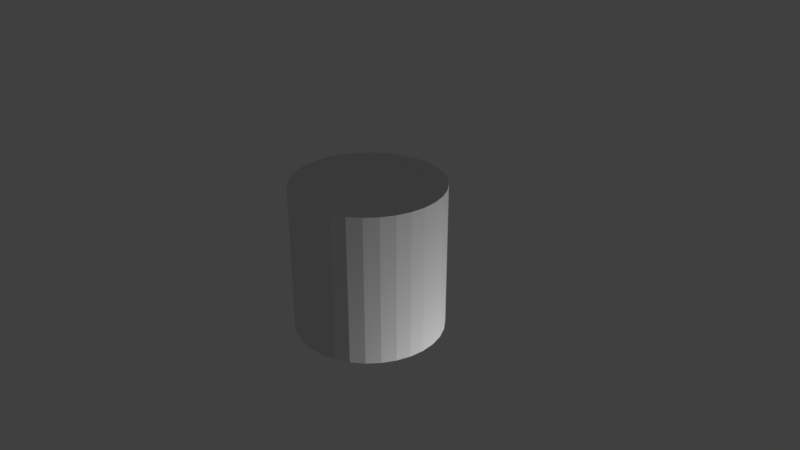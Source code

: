 # Source: Morritt_CeilingLight.blend  (saved by Blender 2.78.0; exported with 4.5.12 LTS)
import bpy
from mathutils import Matrix  # noqa: F401  (used for matrix-valued properties, if any)

bpy.ops.wm.read_factory_settings(use_empty=True)
scene = bpy.context.scene
scene.name = 'Scene'

# ---- collections
col_collection_1 = bpy.data.collections.new('Collection 1'); scene.collection.children.link(col_collection_1)

# ---- materials (node trees are filled in below, after node groups)
mat_material_002 = bpy.data.materials.new('Material.002')
mat_material_002.alpha_threshold = 0.0
mat_material_002.use_transparent_shadow = False
mat_material_002.roughness = 0.5
mat_material_001 = bpy.data.materials.new('Material.001')
mat_material_001.alpha_threshold = 0.0
mat_material_001.use_transparent_shadow = False
mat_material_001.roughness = 0.5

# ---- material node trees

# ---- world
world_world = bpy.data.worlds.new('World'); scene.world = world_world
world_world.color = (0.05088, 0.05088, 0.05088)
world_world.use_sun_shadow = False
world_world.sun_shadow_jitter_overblur = 0.0
world_world.cycles.sampling_method = 'MANUAL'

# ---- cameras
cam_camera = bpy.data.cameras.new('Camera')
cam_camera.clip_end = 100.0
cam_camera.lens = 35.0
cam_camera.sensor_width = 32.0
cam_camera.sensor_height = 18.0
cam_camera.ortho_scale = 7.314
cam_camera.dof.focus_distance = 0.0
cam_camera.dof.aperture_fstop = 128.0

# ---- lights
light_lamp = bpy.data.lights.new('Lamp', 'POINT')
light_lamp.transmission_factor = 0.0
light_lamp.cutoff_distance = 30.0
light_lamp.energy = 100.0
light_lamp.shadow_buffer_clip_start = 1.001
light_lamp.shadow_soft_size = 0.1
light_lamp.shadow_maximum_resolution = 0.006
light_lamp.use_absolute_resolution = True

# ---- meshes
me_cylinder_002 = bpy.data.meshes.new('Cylinder.002')
me_cylinder_002.from_pydata([(0.0, 1.0, -0.8209), (0.0, 1.0, 1.0), (0.1951, 0.9808, -0.8209), (0.1951, 0.9808, 1.0), (0.3827, 0.9239, -0.8209), (0.3827, 0.9239, 1.0), (0.5556, 0.8315, -0.8209), (0.5556, 0.8315, 1.0), (0.7071, 0.7071, -0.8209), (0.7071, 0.7071, 1.0), (0.8315, 0.5556, -0.8209), (0.8315, 0.5556, 1.0), (0.9239, 0.3827, -0.8209), (0.9239, 0.3827, 1.0), (0.9808, 0.1951, -0.8209), (0.9808, 0.1951, 1.0), (1.0, 7.55e-08, -0.8209), (1.0, 7.55e-08, 1.0), (0.9808, -0.1951, -0.8209), (0.9808, -0.1951, 1.0), (0.9239, -0.3827, -0.8209), (0.9239, -0.3827, 1.0), (0.8315, -0.5556, -0.8209), (0.8315, -0.5556, 1.0), (0.7071, -0.7071, -0.8209), (0.7071, -0.7071, 1.0), (0.5556, -0.8315, -0.8209), (0.5556, -0.8315, 1.0), (0.3827, -0.9239, -0.8209), (0.3827, -0.9239, 1.0), (0.1951, -0.9808, -0.8209), (0.1951, -0.9808, 1.0), (-3.258e-07, -1.0, -0.8209), (-3.258e-07, -1.0, 1.0), (-0.1951, -0.9808, -0.8209), (-0.1951, -0.9808, 1.0), (-0.3827, -0.9239, -0.8209), (-0.3827, -0.9239, 1.0), (-0.5556, -0.8315, -0.8209), (-0.5556, -0.8315, 1.0), (-0.7071, -0.7071, -0.8209), (-0.7071, -0.7071, 1.0), (-0.8315, -0.5556, -0.8209), (-0.8315, -0.5556, 1.0), (-0.9239, -0.3827, -0.8209), (-0.9239, -0.3827, 1.0), (-0.9808, -0.1951, -0.8209), (-0.9808, -0.1951, 1.0), (-1.0, 9.656e-07, -0.8209), (-1.0, 9.656e-07, 1.0), (-0.9808, 0.1951, -0.8209), (-0.9808, 0.1951, 1.0), (-0.9239, 0.3827, -0.8209), (-0.9239, 0.3827, 1.0), (-0.8315, 0.5556, -0.8209), (-0.8315, 0.5556, 1.0), (-0.7071, 0.7071, -0.8209), (-0.7071, 0.7071, 1.0), (-0.5556, 0.8315, -0.8209), (-0.5556, 0.8315, 1.0), (-0.3827, 0.9239, -0.8209), (-0.3827, 0.9239, 1.0), (-0.1951, 0.9808, -0.8209), (-0.1951, 0.9808, 1.0)], [], [(0, 1, 3, 2), (2, 3, 5, 4), (4, 5, 7, 6), (6, 7, 9, 8), (8, 9, 11, 10), (10, 11, 13, 12), (12, 13, 15, 14), (14, 15, 17, 16), (16, 17, 19, 18), (18, 19, 21, 20), (20, 21, 23, 22), (22, 23, 25, 24), (24, 25, 27, 26), (26, 27, 29, 28), (28, 29, 31, 30), (30, 31, 33, 32), (32, 33, 35, 34), (34, 35, 37, 36), (36, 37, 39, 38), (38, 39, 41, 40), (40, 41, 43, 42), (42, 43, 45, 44), (44, 45, 47, 46), (46, 47, 49, 48), (48, 49, 51, 50), (50, 51, 53, 52), (52, 53, 55, 54), (54, 55, 57, 56), (56, 57, 59, 58), (58, 59, 61, 60), (3, 1, 63, 61, 59, 57, 55, 53, 51, 49, 47, 45, 43, 41, 39, 37, 35, 33, 31, 29, 27, 25, 23, 21, 19, 17, 15, 13, 11, 9, 7, 5), (60, 61, 63, 62), (62, 63, 1, 0), (0, 2, 4, 6, 8, 10, 12, 14, 16, 18, 20, 22, 24, 26, 28, 30, 32, 34, 36, 38, 40, 42, 44, 46, 48, 50, 52, 54, 56, 58, 60, 62)])
_uv = me_cylinder_002.uv_layers.new(name='UVMap')
_uv.uv.foreach_set('vector', [0.0, 0.0, 1.0, 0.0, 1.0, 1.0, 0.0, 1.0, 0.0, 0.0, 1.0, 0.0, 1.0, 1.0, 0.0, 1.0, 0.0, 0.0, 1.0, 0.0, 1.0, 1.0, 0.0, 1.0, 0.0, 0.0, 1.0, 0.0, 1.0, 1.0, 0.0, 1.0, 0.0, 0.0, 1.0, 0.0, 1.0, 1.0, 0.0, 1.0, 0.0, 0.0, 1.0, 0.0, 1.0, 1.0, 0.0, 1.0, 0.0, 0.0, 1.0, 0.0, 1.0, 1.0, 0.0, 1.0, 0.0, 0.0, 1.0, 0.0, 1.0, 1.0, 0.0, 1.0, 0.0, 0.0, 1.0, 0.0, 1.0, 1.0, 0.0, 1.0, 0.0, 0.0, 1.0, 0.0, 1.0, 1.0, 0.0, 1.0, 0.0, 0.0, 1.0, 0.0, 1.0, 1.0, 0.0, 1.0, 0.0, 0.0, 1.0, 0.0, 1.0, 1.0, 0.0, 1.0, 0.0, 0.0, 1.0, 0.0, 1.0, 1.0, 0.0, 1.0, 0.0, 0.0, 1.0, 0.0, 1.0, 1.0, 0.0, 1.0, 0.0, 0.0, 1.0, 0.0, 1.0, 1.0, 0.0, 1.0, 0.0, 0.0, 1.0, 0.0, 1.0, 1.0, 0.0, 1.0, 0.0, 0.0, 1.0, 0.0, 1.0, 1.0, 0.0, 1.0, 0.0, 0.0, 1.0, 0.0, 1.0, 1.0, 0.0, 1.0, 0.0, 0.0, 1.0, 0.0, 1.0, 1.0, 0.0, 1.0, 0.0, 0.0, 1.0, 0.0, 1.0, 1.0, 0.0, 1.0, 0.0, 0.0, 1.0, 0.0, 1.0, 1.0, 0.0, 1.0, 0.0, 0.0, 1.0, 0.0, 1.0, 1.0, 0.0, 1.0, 0.0, 0.0, 1.0, 0.0, 1.0, 1.0, 0.0, 1.0, 0.0, 0.0, 1.0, 0.0, 1.0, 1.0, 0.0, 1.0, 0.0, 0.0, 1.0, 0.0, 1.0, 1.0, 0.0, 1.0, 0.0, 0.0, 1.0, 0.0, 1.0, 1.0, 0.0, 1.0, 0.0, 0.0, 1.0, 0.0, 1.0, 1.0, 0.0, 1.0, 0.0, 0.0, 1.0, 0.0, 1.0, 1.0, 0.0, 1.0, 0.0, 0.0, 1.0, 0.0, 1.0, 1.0, 0.0, 1.0, 0.0, 0.0, 1.0, 0.0, 1.0, 1.0, 0.0, 1.0, 0.5, 1.0, 0.5975, 0.9904, 0.6913, 0.9619, 0.7778, 0.9157, 0.8536, 0.8536, 0.9157, 0.7778, 0.9619, 0.6913, 0.9904, 0.5975, 1.0, 0.5, 0.9904, 0.4025, 0.9619, 0.3087, 0.9157, 0.2222, 0.8536, 0.1464, 0.7778, 0.08427, 0.6913, 0.03806, 0.5975, 0.009607, 0.5, 0.0, 0.4025, 0.009607, 0.3087, 0.03806, 0.2222, 0.08427, 0.1464, 0.1464, 0.08426, 0.2222, 0.03806, 0.3087, 0.009607, 0.4025, 0.0, 0.5, 0.009607, 0.5975, 0.03806, 0.6913, 0.08427, 0.7778, 0.1464, 0.8536, 0.2222, 0.9157, 0.3087, 0.9619, 0.4025, 0.9904, 0.0, 0.0, 1.0, 0.0, 1.0, 1.0, 0.0, 1.0, 0.0, 0.0, 1.0, 0.0, 1.0, 1.0, 0.0, 1.0, 0.5, 1.0, 0.5975, 0.9904, 0.6913, 0.9619, 0.7778, 0.9157, 0.8536, 0.8536, 0.9157, 0.7778, 0.9619, 0.6913, 0.9904, 0.5975, 1.0, 0.5, 0.9904, 0.4025, 0.9619, 0.3087, 0.9157, 0.2222, 0.8536, 0.1464, 0.7778, 0.08427, 0.6913, 0.03806, 0.5975, 0.009607, 0.5, 0.0, 0.4025, 0.009607, 0.3087, 0.03806, 0.2222, 0.08427, 0.1464, 0.1464, 0.08426, 0.2222, 0.03806, 0.3087, 0.009607, 0.4025, 0.0, 0.5, 0.009607, 0.5975, 0.03806, 0.6913, 0.08427, 0.7778, 0.1464, 0.8536, 0.2222, 0.9157, 0.3087, 0.9619, 0.4025, 0.9904])
me_cylinder_002.materials.append(mat_material_002)
me_cylinder_002.use_remesh_preserve_volume = False
me_cylinder_002.use_remesh_preserve_attributes = False
me_cylinder_002.use_mirror_vertex_groups = False
me_cylinder_002.update()
me_cylinder_001 = bpy.data.meshes.new('Cylinder.001')
me_cylinder_001.from_pydata([(0.0, 1.0, -1.0), (0.0, 1.0, 1.0), (0.1951, 0.9808, -1.0), (0.1951, 0.9808, 1.0), (0.3827, 0.9239, -1.0), (0.3827, 0.9239, 1.0), (0.5556, 0.8315, -1.0), (0.5556, 0.8315, 1.0), (0.7071, 0.7071, -1.0), (0.7071, 0.7071, 1.0), (0.8315, 0.5556, -1.0), (0.8315, 0.5556, 1.0), (0.9239, 0.3827, -1.0), (0.9239, 0.3827, 1.0), (0.9808, 0.1951, -1.0), (0.9808, 0.1951, 1.0), (1.0, 7.55e-08, -1.0), (1.0, 7.55e-08, 1.0), (0.9808, -0.1951, -1.0), (0.9808, -0.1951, 1.0), (0.9239, -0.3827, -1.0), (0.9239, -0.3827, 1.0), (0.8315, -0.5556, -1.0), (0.8315, -0.5556, 1.0), (0.7071, -0.7071, -1.0), (0.7071, -0.7071, 1.0), (0.5556, -0.8315, -1.0), (0.5556, -0.8315, 1.0), (0.3827, -0.9239, -1.0), (0.3827, -0.9239, 1.0), (0.1951, -0.9808, -1.0), (0.1951, -0.9808, 1.0), (-3.258e-07, -1.0, -1.0), (-3.258e-07, -1.0, 1.0), (-0.1951, -0.9808, -1.0), (-0.1951, -0.9808, 1.0), (-0.3827, -0.9239, -1.0), (-0.3827, -0.9239, 1.0), (-0.5556, -0.8315, -1.0), (-0.5556, -0.8315, 1.0), (-0.7071, -0.7071, -1.0), (-0.7071, -0.7071, 1.0), (-0.8315, -0.5556, -1.0), (-0.8315, -0.5556, 1.0), (-0.9239, -0.3827, -1.0), (-0.9239, -0.3827, 1.0), (-0.9808, -0.1951, -1.0), (-0.9808, -0.1951, 1.0), (-1.0, 9.656e-07, -1.0), (-1.0, 9.656e-07, 1.0), (-0.9808, 0.1951, -1.0), (-0.9808, 0.1951, 1.0), (-0.9239, 0.3827, -1.0), (-0.9239, 0.3827, 1.0), (-0.8315, 0.5556, -1.0), (-0.8315, 0.5556, 1.0), (-0.7071, 0.7071, -1.0), (-0.7071, 0.7071, 1.0), (-0.5556, 0.8315, -1.0), (-0.5556, 0.8315, 1.0), (-0.3827, 0.9239, -1.0), (-0.3827, 0.9239, 1.0), (-0.1951, 0.9808, -1.0), (-0.1951, 0.9808, 1.0)], [], [(0, 1, 3, 2), (2, 3, 5, 4), (4, 5, 7, 6), (6, 7, 9, 8), (8, 9, 11, 10), (10, 11, 13, 12), (12, 13, 15, 14), (14, 15, 17, 16), (16, 17, 19, 18), (18, 19, 21, 20), (20, 21, 23, 22), (22, 23, 25, 24), (24, 25, 27, 26), (26, 27, 29, 28), (28, 29, 31, 30), (30, 31, 33, 32), (32, 33, 35, 34), (34, 35, 37, 36), (36, 37, 39, 38), (38, 39, 41, 40), (40, 41, 43, 42), (42, 43, 45, 44), (44, 45, 47, 46), (46, 47, 49, 48), (48, 49, 51, 50), (50, 51, 53, 52), (52, 53, 55, 54), (54, 55, 57, 56), (56, 57, 59, 58), (58, 59, 61, 60), (60, 61, 63, 62), (62, 63, 1, 0)])
_uv = me_cylinder_001.uv_layers.new(name='UVMap')
_uv.uv.foreach_set('vector', [0.5038, 0.5093, 0.9787, 0.3527, 0.9982, 0.4492, 0.5016, 0.5101, 0.5016, 0.5101, 0.9982, 0.4492, 0.9985, 0.5477, 0.4994, 0.5106, 0.4994, 0.5106, 0.9985, 0.5477, 0.9796, 0.6445, 0.4971, 0.5105, 0.4971, 0.5105, 0.9796, 0.6445, 0.9421, 0.7357, 0.4949, 0.51, 0.4949, 0.51, 0.9421, 0.7357, 0.8875, 0.818, 0.4929, 0.509, 0.4929, 0.509, 0.8875, 0.818, 0.8179, 0.888, 0.4911, 0.5077, 0.4911, 0.5077, 0.8179, 0.888, 0.736, 0.943, 0.4897, 0.506, 0.4897, 0.506, 0.736, 0.943, 0.6449, 0.981, 0.4886, 0.504, 0.4886, 0.504, 0.6449, 0.981, 0.548, 0.9999, 0.488, 0.5019, 0.488, 0.5019, 0.548, 0.9999, 0.4494, 0.9995, 0.4877, 0.4996, 0.4877, 0.4996, 0.4494, 0.9995, 0.3528, 0.9799, 0.4879, 0.4973, 0.4879, 0.4973, 0.3528, 0.9799, 0.262, 0.9419, 0.4885, 0.4951, 0.4885, 0.4951, 0.262, 0.9419, 0.1804, 0.887, 0.4894, 0.4931, 0.4894, 0.4931, 0.1804, 0.887, 0.111, 0.8172, 0.4908, 0.4912, 0.4908, 0.4912, 0.111, 0.8172, 0.05658, 0.7353, 0.4924, 0.4897, 0.4924, 0.4897, 0.05658, 0.7353, 0.01913, 0.6444, 0.4942, 0.4885, 0.4942, 0.4885, 0.01913, 0.6444, 9.991e-05, 0.5479, 0.4963, 0.4876, 0.4963, 0.4876, 9.991e-05, 0.5479, 0.000228, 0.4495, 0.4984, 0.4872, 0.4984, 0.4872, 0.000228, 0.4495, 0.01952, 0.3531, 0.5006, 0.4872, 0.5006, 0.4872, 0.01952, 0.3531, 0.05724, 0.2623, 0.5027, 0.4876, 0.5027, 0.4876, 0.05724, 0.2623, 0.1119, 0.1806, 0.5047, 0.4884, 0.5047, 0.4884, 0.1119, 0.1806, 0.1814, 0.1112, 0.5064, 0.4896, 0.5064, 0.4896, 0.1814, 0.1112, 0.2631, 0.0567, 0.5079, 0.491, 0.5079, 0.491, 0.2631, 0.0567, 0.3537, 0.01921, 0.509, 0.4928, 0.509, 0.4928, 0.3537, 0.01921, 0.4499, 0.0001001, 0.5099, 0.4951, 0.5099, 0.4951, 0.4499, 0.0001001, 0.548, 9.991e-05, 0.5103, 0.4975, 0.5103, 0.4975, 0.548, 9.991e-05, 0.6442, 0.0192, 0.5102, 0.4999, 0.5102, 0.4999, 0.6442, 0.0192, 0.7348, 0.05667, 0.5097, 0.5022, 0.5097, 0.5022, 0.7348, 0.05667, 0.8165, 0.1111, 0.5087, 0.5044, 0.5087, 0.5044, 0.8165, 0.1111, 0.886, 0.1804, 0.5074, 0.5063, 0.5074, 0.5063, 0.886, 0.1804, 0.9408, 0.2619, 0.5057, 0.508, 0.5057, 0.508, 0.9408, 0.2619, 0.9787, 0.3527, 0.5038, 0.5093])
me_cylinder_001.materials.append(mat_material_001)
me_cylinder_001.use_remesh_preserve_volume = False
me_cylinder_001.use_remesh_preserve_attributes = False
me_cylinder_001.use_mirror_vertex_groups = False
me_cylinder_001.update()

# ---- objects
ob_cylinder_001 = bpy.data.objects.new('Cylinder.001', me_cylinder_002)
ob_cylinder = bpy.data.objects.new('Cylinder', me_cylinder_001)
ob_lamp = bpy.data.objects.new('Lamp', light_lamp)
ob_camera = bpy.data.objects.new('Camera', cam_camera)

# ---- transforms, parenting, visibility, modifiers, constraints
ob_cylinder_001.location = (1.464, -0.697, 1.583)
ob_cylinder_001.scale = (0.3651, 0.3651, 0.3651)
ob_cylinder_001.lineart.crease_threshold = 0.0
ob_cylinder.location = (1.464, -0.697, 1.457)
ob_cylinder.scale = (0.4933, 0.4933, 0.4933)
ob_cylinder.lineart.crease_threshold = 0.0
_m = ob_cylinder.modifiers.new('Solidify', 'SOLIDIFY')
_m.thickness = 0.275
_m.nonmanifold_thickness_mode = 'FIXED'
_m.nonmanifold_merge_threshold = 0.0003
ob_lamp.location = (3.475, -0.2011, -0.1556)
ob_lamp.rotation_euler = (0.6503, 0.05522, 1.866)
ob_lamp.scale = (0.4933, 0.4933, 0.4933)
ob_lamp.lock_rotations_4d = False
ob_lamp.empty_display_type = 'ARROWS'
ob_lamp.color = (0.0, 0.0, 0.0, 0.0)
ob_lamp.lineart.crease_threshold = 0.0
ob_camera.location = (5.154, -3.907, 4.093)
ob_camera.rotation_euler = (1.109, 0.0, 0.8149)
ob_camera.scale = (0.4933, 0.4933, 0.4933)
ob_camera.lock_rotations_4d = False
ob_camera.empty_display_type = 'ARROWS'
ob_camera.color = (0.0, 0.0, 0.0, 0.0)
ob_camera.display_type = 'WIRE'
ob_camera.lineart.crease_threshold = 0.0

# ---- collection membership
col_collection_1.objects.link(ob_cylinder_001)
col_collection_1.objects.link(ob_cylinder)
col_collection_1.objects.link(ob_lamp)
col_collection_1.objects.link(ob_camera)

# ---- scene / render settings (as saved in the file)
scene.camera = ob_camera
scene.frame_start = 1; scene.frame_end = 250; scene.frame_set(1)
scene.render.engine = 'BLENDER_EEVEE_NEXT'
scene.render.resolution_percentage = 50
scene.render.dither_intensity = 0.0
scene.cycles.use_denoising = False
scene.cycles.samples = 128
scene.cycles.sampling_pattern = 'TABULATED_SOBOL'
scene.cycles.light_sampling_threshold = 0.0
scene.cycles.use_adaptive_sampling = False
scene.cycles.use_light_tree = False
scene.cycles.blur_glossy = 0.0
scene.cycles.sample_clamp_indirect = 0.0
scene.view_settings.view_transform = 'Standard'
bpy.context.view_layer.update()
